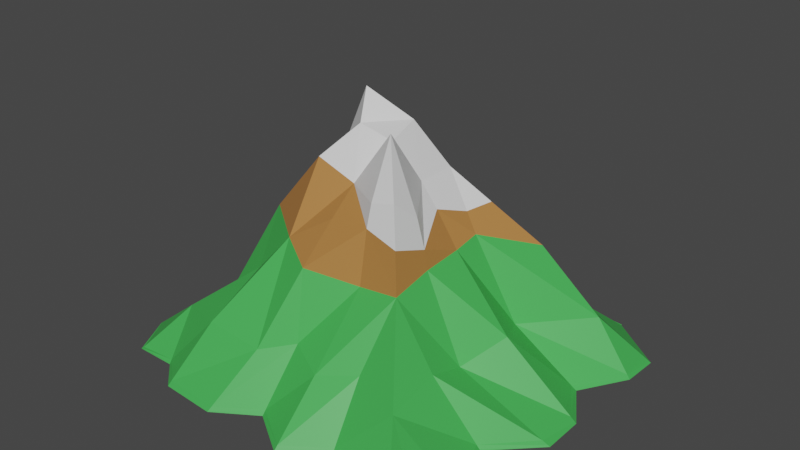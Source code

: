 # Source: Mountain001.blend  (saved by Blender 2.83.20; exported with 4.5.12 LTS)
import bpy
from mathutils import Matrix  # noqa: F401  (used for matrix-valued properties, if any)

bpy.ops.wm.read_factory_settings(use_empty=True)
scene = bpy.context.scene
scene.name = 'Scene'

# ---- collections
col_collection = bpy.data.collections.new('Collection'); scene.collection.children.link(col_collection)

# ---- materials (node trees are filled in below, after node groups)
mat_snow = bpy.data.materials.new('Snow')
mat_snow.use_transparent_shadow = False
mat_green = bpy.data.materials.new('Green')
mat_green.use_transparent_shadow = False
mat_grass = bpy.data.materials.new('Grass')
mat_grass.use_transparent_shadow = False

# ---- material node trees
mat_snow.use_nodes = True; mat_snow.node_tree.nodes.clear()
_N = mat_snow.node_tree.nodes; _L = mat_snow.node_tree.links
n0 = _N.new('ShaderNodeBsdfPrincipled'); n0.name = 'Principled BSDF'; n0.location = (10, 300)
n0.distribution = 'GGX'
n0.subsurface_method = 'BURLEY'
n0.inputs[0].default_value = (0.7874, 0.7874, 0.7874, 1.0)
n0.inputs[3].default_value = 1.45
n0.inputs[27].default_value = (0.0, 0.0, 0.0, 1.0)
n0.inputs[28].default_value = 1.0
n1 = _N.new('ShaderNodeOutputMaterial'); n1.name = 'Material Output'; n1.location = (300, 300)
_L.new(n0.outputs[0], n1.inputs[0])
n1.is_active_output = True
mat_green.use_nodes = True; mat_green.node_tree.nodes.clear()
_N = mat_green.node_tree.nodes; _L = mat_green.node_tree.links
n0 = _N.new('ShaderNodeBsdfPrincipled'); n0.name = 'Principled BSDF'; n0.location = (10, 300)
n0.distribution = 'GGX'
n0.subsurface_method = 'BURLEY'
n0.inputs[0].default_value = (0.448, 0.1967, 0.05355, 1.0)
n0.inputs[3].default_value = 1.45
n0.inputs[27].default_value = (0.0, 0.0, 0.0, 1.0)
n0.inputs[28].default_value = 1.0
n1 = _N.new('ShaderNodeOutputMaterial'); n1.name = 'Material Output'; n1.location = (300, 300)
_L.new(n0.outputs[0], n1.inputs[0])
n1.is_active_output = True
mat_grass.use_nodes = True; mat_grass.node_tree.nodes.clear()
_N = mat_grass.node_tree.nodes; _L = mat_grass.node_tree.links
n0 = _N.new('ShaderNodeBsdfPrincipled'); n0.name = 'Principled BSDF'; n0.location = (10, 300)
n0.distribution = 'GGX'
n0.subsurface_method = 'BURLEY'
n0.inputs[0].default_value = (0.05791, 0.448, 0.08262, 1.0)
n0.inputs[3].default_value = 1.45
n0.inputs[27].default_value = (0.0, 0.0, 0.0, 1.0)
n0.inputs[28].default_value = 1.0
n1 = _N.new('ShaderNodeOutputMaterial'); n1.name = 'Material Output'; n1.location = (300, 300)
_L.new(n0.outputs[0], n1.inputs[0])
n1.is_active_output = True

# ---- world
world_world = bpy.data.worlds.new('World'); scene.world = world_world
world_world.use_nodes = True; world_world.node_tree.nodes.clear()
_N = world_world.node_tree.nodes; _L = world_world.node_tree.links
n0 = _N.new('ShaderNodeOutputWorld'); n0.name = 'World Output'; n0.location = (300, 300)
n1 = _N.new('ShaderNodeBackground'); n1.name = 'Background'; n1.location = (10, 300)
n1.inputs[0].default_value = (0.05088, 0.05088, 0.05088, 1.0)
_L.new(n1.outputs[0], n0.inputs[0])
n0.is_active_output = True
world_world.color = (0.05088, 0.05088, 0.05088)
world_world.use_sun_shadow = False
world_world.sun_shadow_jitter_overblur = 0.0

# ---- meshes
me_cube_001 = bpy.data.meshes.new('Cube.001')
me_cube_001.from_pydata([(-1.0, -1.0, -0.01552), (-1.153, 1.0, -0.01552), (1.252, -1.192, -0.01552), (1.0, 1.0, -0.01552), (-1.0, 0.0, -0.01552), (1.302, 0.0, -0.01552), (0.1177, 1.239, -0.01552), (0.0, -1.0, -0.01552), (0.08572, 0.1427, 1.329), (1.05, -0.5, -0.01552), (-1.0, -0.5, -0.01552), (-0.02735, -0.6285, 0.7068), (-1.0, 0.5, -0.01552), (1.318, 0.5282, -0.01552), (-0.08167, 0.6363, 0.7614), (-0.5933, -1.143, -0.01552), (-0.5, 1.0, -0.01552), (-0.5005, 0.0, 0.5951), (-0.5, -0.5, 0.4867), (-0.5738, 0.5, 0.5389), (0.5, 1.0, -0.01552), (0.5, 0.0, 0.7341), (0.5, -1.0, -0.01552), (0.5, -0.5, 0.6685), (0.7189, 0.5, 0.6334), (-0.75, -1.0, -0.01552), (-0.9025, 1.0, -0.01552), (-0.75, 0.06016, 0.2799), (-0.75, -0.4672, 0.2799), (-0.75, 0.5, 0.2307), (-0.25, 1.239, -0.01552), (-0.3184, 0.0, 1.065), (-0.25, -0.5, 0.7614), (-0.25, 0.5, 0.7614), (-0.25, -1.162, -0.01552), (0.2556, -1.167, -0.01552), (0.3604, 1.239, -0.01552), (0.2556, 0.0, 1.065), (0.2556, -0.5, 0.6411), (0.2556, 0.5, 0.7614), (0.7611, 1.0, -0.01552), (0.8792, -0.04922, 0.3684), (0.7611, -0.5273, 0.3301), (1.079, 0.5561, 0.2799), (0.9467, -1.093, -0.01552), (1.186, -0.8434, -0.01552), (0.03282, -0.75, 0.3237), (-1.13, -0.75, -0.01552), (-0.4802, -0.8932, 0.3237), (0.4672, -0.75, 0.3127), (-0.8197, -0.75, 0.2307), (-0.1424, -0.8805, 0.2799), (0.2556, -0.8569, 0.2799), (0.7784, -0.8579, 0.2799), (-1.11, -0.2608, -0.01552), (1.302, -0.25, -0.01552), (0.0, -0.25, 1.065), (-0.5761, -0.25, 0.7614), (0.5, -0.25, 0.7177), (-0.8605, -0.1738, 0.2799), (-0.25, -0.25, 1.151), (0.2556, -0.25, 1.415), (0.7611, -0.2992, 0.259), (1.147, 0.25, -0.01552), (0.0, 0.25, 1.199), (-1.125, 0.25, -0.01552), (-0.5, 0.1448, 0.7614), (0.5, 0.1678, 0.7614), (-0.8174, 0.25, 0.3182), (-0.25, 0.25, 1.144), (0.2556, 0.25, 1.065), (0.7611, 0.2006, 0.2799), (-1.153, 0.75, -0.01552), (1.328, 0.75, -0.01552), (0.06041, 0.8863, 0.3182), (-0.5, 0.75, 0.3127), (0.6235, 0.8387, 0.2799), (-0.9025, 0.75, 0.1957), (-0.2281, 0.75, 0.2416), (0.3604, 0.75, 0.2252), (0.9026, 0.75, 0.1899), (1.0, 0.994, -0.01552), (-0.1579, 0.03845, 1.493), (-0.08895, -0.09217, 1.337), (0.1142, -0.07357, 1.28), (0.3958, -0.3934, 1.119), (0.4309, -0.25, 0.9989), (0.4586, -0.4577, 0.9037), (0.3626, 0.0, 0.9319), (0.4174, 0.1956, 0.8639), (0.4611, 0.3609, 0.8733), (0.4794, -0.25, 0.8321), (0.2556, 0.434, 0.8415), (-0.25, 0.4282, 0.8713), (-0.04658, 0.4703, 0.9494), (-0.3958, 0.0, 0.8652), (0.0, -0.4254, 0.9241), (0.2556, -0.4423, 0.9553), (0.2556, -0.4037, 1.085), (-0.4181, 0.3946, 0.8341), (1.268, -0.003998, 0.01566), (1.027, -0.5022, 0.01255), (1.299, 0.5304, 0.008474), (1.153, -0.8446, 0.008474), (1.258, -0.254, 0.006779), (1.115, 0.246, 0.008474), (1.293, 0.75, 0.001165), (0.002647, -0.9798, 0.01184), (-0.5842, -1.123, 0.01184), (0.4974, -0.9798, 0.01096), (-0.7556, -0.9798, 0.004342), (-0.2413, -1.14, 0.008313), (0.2556, -1.142, 0.008313), (0.9331, -1.074, 0.008313), (-1.01, -0.9798, -0.01552), (0.1126, 1.208, 0.01447), (-0.5, 0.9775, 0.01397), (0.5111, 0.9855, 0.01103), (-0.9025, 0.9775, 0.003458), (-0.248, 1.195, 0.007586), (0.3604, 1.195, 0.006111), (0.7738, 0.9775, 0.00294), (1.0, 0.9995, -0.01552), (0.9423, 1.0, -0.01552), (1.294, -0.000966, -0.007986), (0.0006397, -0.9951, -0.008909), (1.045, -0.5005, -0.008737), (1.314, 0.5287, -0.009723), (-0.5911, -1.138, -0.008909), (0.4994, -0.9951, -0.009122), (-0.7514, -0.9951, -0.01072), (-0.2479, -1.157, -0.009762), (0.2556, -1.161, -0.009762), (0.9434, -1.089, -0.009762), (1.178, -0.8437, -0.009723), (1.292, -0.251, -0.01013), (1.139, 0.249, -0.009723), (1.32, 0.75, -0.01149), (0.9765, 0.935, 0.03412), (1.138, -1.111, 0.05586), (-1.003, -0.9951, -0.01552), (0.9453, 0.9942, -0.01106), (-0.9915, -1.0, -0.01552), (-0.9915, 0.002042, -0.005495), (-0.9915, -0.4989, -0.005495), (-0.9915, 0.5, -0.007166), (-1.119, -0.75, -0.007166), (-1.102, -0.2578, -0.005495), (-1.115, 0.25, -0.004196), (-1.144, 0.75, -0.008353), (-1.002, -0.9798, -0.01485), (-0.994, -0.9951, -0.01536), (-0.9995, -1.0, -0.01552), (-1.139, 0.9863, -0.003975), (0.1174, 1.238, -0.01388), (-0.5, 0.9988, -0.01391), (0.5006, 0.9992, -0.01407), (-0.9025, 0.9988, -0.01448), (-0.2499, 1.237, -0.01426), (0.3604, 1.237, -0.01434), (0.7618, 0.9988, -0.01451), (1.0, 1.0, -0.01552), (0.9424, 0.9997, -0.01528), (-0.9995, 0.0001116, -0.01497), (-0.9995, -0.4999, -0.01497), (-0.9995, 0.5, -0.01506), (-1.129, -0.75, -0.01506), (-1.11, -0.2606, -0.01497), (-1.125, 0.25, -0.0149), (-1.152, 0.75, -0.01513), (-1.01, -0.9798, -0.01548), (-1.002, -0.9951, -0.01551)], [], [(171, 140, 0, 152), (168, 65, 4, 163), (70, 64, 8), (132, 125, 7, 35), (61, 56, 98), (167, 54, 10, 164), (79, 74, 14, 39), (169, 72, 12, 165), (78, 75, 19, 33), (60, 57, 32), (69, 66, 95, 31), (131, 128, 15, 34), (80, 76, 24), (62, 58, 23, 42), (133, 129, 22, 44), (71, 67, 21, 41), (75, 77, 19), (57, 59, 28, 18), (66, 68, 27, 17), (128, 130, 25, 15), (125, 131, 34, 7), (64, 82, 8), (56, 60, 32, 96), (74, 78, 33, 14), (76, 79, 39, 24), (58, 91, 87, 23), (129, 132, 35, 22), (67, 89, 88, 21), (105, 71, 41, 100), (134, 103, 53, 139), (104, 62, 42, 101), (106, 80, 43, 102), (101, 42, 53, 103), (23, 38, 52, 49), (11, 32, 51, 46), (18, 28, 50, 48), (42, 23, 53), (32, 18, 48, 51), (38, 11, 46, 52), (164, 10, 47, 166), (100, 41, 62, 104), (21, 88, 91, 58), (8, 82, 83), (17, 27, 59, 57), (41, 21, 58, 62), (31, 95, 60), (163, 4, 54, 167), (37, 84, 61), (102, 43, 71, 105), (24, 90, 89, 67), (14, 33, 93, 94), (19, 29, 68, 66), (43, 24, 67, 71), (33, 19, 99, 93), (39, 14, 94, 92), (165, 12, 65, 168), (141, 121, 80, 138), (117, 120, 79, 76), (115, 119, 78, 74), (116, 118, 77, 75), (121, 117, 76, 80), (119, 116, 75, 78), (157, 153, 77, 118), (120, 115, 74, 79), (24, 43, 80), (8, 37, 70), (70, 90, 92), (138, 80, 106, 137), (139, 53, 113, 133), (53, 23, 49), (23, 87, 97, 38), (61, 84, 83, 56), (83, 84, 8), (83, 60, 56), (86, 37, 61), (85, 86, 61), (37, 8, 84), (88, 89, 70, 37), (91, 88, 37, 86), (87, 91, 86, 85), (89, 90, 70), (92, 90, 24, 39), (92, 94, 64, 70), (94, 93, 69, 64), (93, 99, 69), (95, 66, 17), (60, 95, 17, 57), (32, 57, 18), (97, 87, 85, 98), (97, 96, 11, 38), (96, 32, 11), (98, 85, 61), (98, 56, 97), (60, 83, 31), (31, 83, 82), (82, 69, 31), (82, 64, 69), (153, 1, 72, 169), (19, 77, 29), (99, 19, 66), (69, 99, 66), (97, 56, 96), (127, 102, 105, 136), (124, 100, 104, 135), (126, 101, 103, 134), (137, 106, 102, 127), (135, 104, 101, 126), (136, 105, 100, 124), (49, 52, 112, 109), (46, 51, 111, 107), (48, 50, 110, 108), (53, 49, 109, 113), (51, 48, 108, 111), (52, 46, 107, 112), (166, 47, 114, 170), (159, 154, 115, 120), (158, 155, 116, 119), (160, 156, 117, 121), (155, 157, 118, 116), (154, 158, 119, 115), (156, 159, 120, 117), (162, 160, 121, 141), (161, 162, 141, 122), (63, 136, 124, 5), (55, 135, 126, 9), (73, 137, 127, 13), (9, 126, 134, 45), (5, 124, 135, 55), (13, 127, 136, 63), (2, 139, 133, 44), (81, 138, 137, 73), (122, 141, 138, 81), (45, 134, 139, 2), (109, 112, 132, 129), (107, 111, 131, 125), (108, 110, 130, 128), (113, 109, 129, 133), (111, 108, 128, 131), (112, 107, 125, 132), (170, 114, 140, 171), (110, 150, 151, 130), (50, 146, 150, 110), (29, 145, 148, 68), (27, 143, 147, 59), (28, 144, 146, 50), (77, 149, 145, 29), (59, 147, 144, 28), (68, 148, 143, 27), (130, 151, 142, 25), (150, 170, 171, 151), (3, 123, 162, 161), (123, 40, 160, 162), (20, 36, 159, 156), (6, 30, 158, 154), (16, 26, 157, 155), (40, 20, 156, 160), (30, 16, 155, 158), (36, 6, 154, 159), (146, 166, 170, 150), (77, 153, 169, 149), (26, 1, 153, 157), (145, 165, 168, 148), (143, 163, 167, 147), (144, 164, 166, 146), (149, 169, 165, 145), (147, 167, 164, 144), (148, 168, 163, 143), (151, 171, 152, 142)])
me_cube_001.polygons.foreach_set('material_index', [2, 2, 0, 2, 0, 2, 2, 2, 2, 1, 0, 2, 2, 2, 2, 2, 2, 2, 2, 2, 2, 0, 1, 2, 2, 1, 2, 1, 2, 2, 2, 2, 2, 2, 2, 2, 2, 2, 2, 2, 2, 1, 0, 2, 2, 0, 2, 0, 2, 1, 1, 2, 2, 1, 1, 2, 2, 2, 2, 2, 2, 2, 2, 2, 2, 0, 0, 2, 2, 2, 1, 0, 0, 0, 0, 0, 0, 0, 0, 0, 0, 1, 0, 0, 0, 1, 1, 2, 0, 1, 1, 0, 0, 0, 0, 0, 0, 2, 2, 1, 0, 1, 2, 2, 2, 2, 2, 2, 2, 2, 2, 2, 2, 2, 2, 2, 2, 2, 2, 2, 2, 2, 2, 2, 2, 2, 2, 2, 2, 2, 2, 2, 2, 2, 2, 2, 2, 2, 2, 2, 2, 2, 2, 2, 2, 2, 2, 2, 2, 2, 2, 2, 2, 2, 2, 2, 2, 2, 2, 2, 2, 2, 2, 2, 2, 2, 2, 2])
_uv = me_cube_001.uv_layers.new(name='UVMap')
_uv.uv.foreach_set('vector', [0.8749, 0.7494, 0.875, 0.7494, 0.875, 0.75, 0.8749, 0.75, 0.8749, 0.5938, 0.875, 0.5938, 0.875, 0.625, 0.8749, 0.625, 0.7181, 0.5938, 0.75, 0.5938, 0.75, 0.625, 0.7181, 0.7494, 0.75, 0.7494, 0.75, 0.75, 0.7181, 0.75, 0.7181, 0.6562, 0.75, 0.6562, 0.7181, 0.6755, 0.8749, 0.6563, 0.875, 0.6562, 0.875, 0.6875, 0.8749, 0.6875, 0.7181, 0.5312, 0.75, 0.5312, 0.75, 0.5625, 0.7181, 0.5625, 0.8749, 0.5312, 0.875, 0.5312, 0.875, 0.5625, 0.8749, 0.5625, 0.7812, 0.5312, 0.8125, 0.5312, 0.8125, 0.5625, 0.7812, 0.5625, 0.7812, 0.6562, 0.8125, 0.6562, 0.7812, 0.6875, 0.7812, 0.5938, 0.8125, 0.5938, 0.7945, 0.625, 0.7812, 0.625, 0.7812, 0.7494, 0.8125, 0.7494, 0.8125, 0.75, 0.7812, 0.75, 0.6549, 0.5312, 0.6875, 0.5312, 0.6875, 0.5625, 0.6549, 0.6562, 0.6875, 0.6562, 0.6875, 0.6875, 0.6549, 0.6875, 0.6549, 0.7494, 0.6875, 0.7494, 0.6875, 0.75, 0.6549, 0.75, 0.6549, 0.5938, 0.6875, 0.5938, 0.6875, 0.625, 0.6549, 0.625, 0.8125, 0.5312, 0.8438, 0.5312, 0.8125, 0.5625, 0.8125, 0.6562, 0.8438, 0.6562, 0.8438, 0.6875, 0.8125, 0.6875, 0.8125, 0.5938, 0.8438, 0.5938, 0.8438, 0.625, 0.8125, 0.625, 0.8125, 0.7494, 0.8437, 0.7494, 0.8438, 0.75, 0.8125, 0.75, 0.75, 0.7494, 0.7812, 0.7494, 0.7812, 0.75, 0.75, 0.75, 0.75, 0.5938, 0.7512, 0.625, 0.75, 0.625, 0.75, 0.6562, 0.7812, 0.6562, 0.7812, 0.6875, 0.75, 0.6707, 0.75, 0.5312, 0.7812, 0.5312, 0.7812, 0.5625, 0.75, 0.5625, 0.6875, 0.5312, 0.7181, 0.5312, 0.7181, 0.5625, 0.6875, 0.5625, 0.6875, 0.6562, 0.6901, 0.6562, 0.6927, 0.6822, 0.6875, 0.6875, 0.6875, 0.7494, 0.7181, 0.7494, 0.7181, 0.75, 0.6875, 0.75, 0.6875, 0.5938, 0.6978, 0.5938, 0.7047, 0.625, 0.6875, 0.625, 0.6274, 0.5938, 0.6549, 0.5938, 0.6549, 0.625, 0.6274, 0.625, 0.6256, 0.7188, 0.6274, 0.7188, 0.6549, 0.7188, 0.6322, 0.7424, 0.6274, 0.6562, 0.6549, 0.6562, 0.6549, 0.6875, 0.6274, 0.6875, 0.6274, 0.5312, 0.6549, 0.5312, 0.6549, 0.5625, 0.6274, 0.5625, 0.6274, 0.6875, 0.6549, 0.6875, 0.6549, 0.7188, 0.6274, 0.7188, 0.6875, 0.6875, 0.7181, 0.6875, 0.7181, 0.7188, 0.6875, 0.7188, 0.75, 0.6875, 0.7812, 0.6875, 0.7812, 0.7188, 0.75, 0.7188, 0.8125, 0.6875, 0.8438, 0.6875, 0.8438, 0.7188, 0.8125, 0.7188, 0.6549, 0.6875, 0.6875, 0.6875, 0.6549, 0.7188, 0.7812, 0.6875, 0.8125, 0.6875, 0.8125, 0.7188, 0.7812, 0.7188, 0.7181, 0.6875, 0.75, 0.6875, 0.75, 0.7188, 0.7181, 0.7188, 0.8749, 0.6875, 0.875, 0.6875, 0.875, 0.7188, 0.8749, 0.7188, 0.6274, 0.625, 0.6549, 0.625, 0.6549, 0.6562, 0.6274, 0.6562, 0.6875, 0.625, 0.7047, 0.625, 0.6901, 0.6562, 0.6875, 0.6562, 0.75, 0.625, 0.7512, 0.625, 0.75, 0.6259, 0.8125, 0.625, 0.8438, 0.625, 0.8438, 0.6562, 0.8125, 0.6562, 0.6549, 0.625, 0.6875, 0.625, 0.6875, 0.6562, 0.6549, 0.6562, 0.7812, 0.625, 0.7945, 0.625, 0.7812, 0.6562, 0.8749, 0.625, 0.875, 0.625, 0.875, 0.6562, 0.8749, 0.6563, 0.7181, 0.625, 0.7475, 0.625, 0.7181, 0.6562, 0.6274, 0.5625, 0.6549, 0.5625, 0.6549, 0.5938, 0.6274, 0.5938, 0.6875, 0.5625, 0.7045, 0.5799, 0.6978, 0.5938, 0.6875, 0.5938, 0.75, 0.5625, 0.7812, 0.5625, 0.7812, 0.5715, 0.75, 0.5759, 0.8125, 0.5625, 0.8438, 0.5625, 0.8438, 0.5938, 0.8125, 0.5938, 0.6549, 0.5625, 0.6875, 0.5625, 0.6875, 0.5938, 0.6549, 0.5938, 0.7812, 0.5625, 0.8125, 0.5625, 0.7918, 0.579, 0.7812, 0.5715, 0.7181, 0.5625, 0.75, 0.5625, 0.75, 0.5759, 0.7181, 0.5707, 0.8749, 0.5625, 0.875, 0.5625, 0.875, 0.5938, 0.8749, 0.5938, 0.6322, 0.5007, 0.6549, 0.5028, 0.6549, 0.5312, 0.6322, 0.5081, 0.6875, 0.5028, 0.7181, 0.5028, 0.7181, 0.5312, 0.6875, 0.5312, 0.75, 0.5028, 0.7812, 0.5028, 0.7812, 0.5312, 0.75, 0.5312, 0.8125, 0.5028, 0.8438, 0.5028, 0.8438, 0.5312, 0.8125, 0.5312, 0.6549, 0.5028, 0.6875, 0.5028, 0.6875, 0.5312, 0.6549, 0.5312, 0.7812, 0.5028, 0.8125, 0.5028, 0.8125, 0.5312, 0.7812, 0.5312, 0.8438, 0.5002, 0.8733, 0.5017, 0.8438, 0.5312, 0.8438, 0.5028, 0.7181, 0.5028, 0.75, 0.5028, 0.75, 0.5312, 0.7181, 0.5312, 0.6875, 0.5625, 0.6549, 0.5625, 0.6549, 0.5312, 0.75, 0.625, 0.7181, 0.625, 0.7181, 0.5938, 0.7181, 0.5938, 0.7045, 0.5799, 0.7181, 0.5707, 0.6322, 0.5081, 0.6549, 0.5312, 0.6274, 0.5312, 0.6256, 0.5312, 0.6322, 0.7424, 0.6549, 0.7188, 0.6549, 0.7475, 0.6549, 0.7494, 0.6549, 0.7188, 0.6875, 0.6875, 0.6875, 0.7188, 0.6875, 0.6875, 0.6927, 0.6822, 0.7181, 0.6803, 0.7181, 0.6875, 0.7181, 0.6562, 0.7475, 0.625, 0.75, 0.6259, 0.75, 0.6562, 0.75, 0.6259, 0.7475, 0.625, 0.75, 0.625, 0.75, 0.6259, 0.7812, 0.6562, 0.75, 0.6562, 0.6961, 0.6562, 0.7181, 0.625, 0.7181, 0.6562, 0.7005, 0.6742, 0.6961, 0.6562, 0.7181, 0.6562, 0.7181, 0.625, 0.75, 0.625, 0.7475, 0.625, 0.7047, 0.625, 0.6978, 0.5938, 0.7181, 0.5938, 0.7181, 0.625, 0.6901, 0.6562, 0.7047, 0.625, 0.7181, 0.625, 0.6961, 0.6562, 0.6927, 0.6822, 0.6901, 0.6562, 0.6961, 0.6562, 0.7005, 0.6742, 0.6978, 0.5938, 0.7045, 0.5799, 0.7181, 0.5938, 0.7181, 0.5707, 0.7045, 0.5799, 0.6875, 0.5625, 0.7181, 0.5625, 0.7181, 0.5707, 0.75, 0.5759, 0.75, 0.5938, 0.7181, 0.5938, 0.75, 0.5759, 0.7812, 0.5715, 0.7812, 0.5938, 0.75, 0.5938, 0.7812, 0.5715, 0.7918, 0.579, 0.7812, 0.5938, 0.7945, 0.625, 0.8125, 0.5938, 0.8125, 0.625, 0.7812, 0.6562, 0.7945, 0.625, 0.8125, 0.625, 0.8125, 0.6562, 0.7812, 0.6875, 0.8125, 0.6562, 0.8125, 0.6875, 0.7181, 0.6803, 0.6927, 0.6822, 0.7005, 0.6742, 0.7181, 0.6755, 0.7181, 0.6803, 0.75, 0.6707, 0.75, 0.6875, 0.7181, 0.6875, 0.75, 0.6707, 0.7812, 0.6875, 0.75, 0.6875, 0.7181, 0.6755, 0.7005, 0.6742, 0.7181, 0.6562, 0.7181, 0.6755, 0.75, 0.6562, 0.7181, 0.6803, 0.7812, 0.6562, 0.75, 0.6259, 0.7812, 0.625, 0.7812, 0.625, 0.75, 0.6259, 0.7512, 0.625, 0.7512, 0.625, 0.7812, 0.5938, 0.7812, 0.625, 0.7512, 0.625, 0.75, 0.5938, 0.7812, 0.5938, 0.8733, 0.5017, 0.875, 0.5, 0.875, 0.5312, 0.8749, 0.5312, 0.8125, 0.5625, 0.8438, 0.5312, 0.8438, 0.5625, 0.7918, 0.579, 0.8125, 0.5625, 0.8125, 0.5938, 0.7812, 0.5938, 0.7918, 0.579, 0.8125, 0.5938, 0.7181, 0.6803, 0.75, 0.6562, 0.75, 0.6707, 0.6256, 0.5625, 0.6274, 0.5625, 0.6274, 0.5938, 0.6256, 0.5938, 0.6256, 0.625, 0.6274, 0.625, 0.6274, 0.6562, 0.6256, 0.6562, 0.6256, 0.6875, 0.6274, 0.6875, 0.6274, 0.7188, 0.6256, 0.7188, 0.6256, 0.5312, 0.6274, 0.5312, 0.6274, 0.5625, 0.6256, 0.5625, 0.6256, 0.6562, 0.6274, 0.6562, 0.6274, 0.6875, 0.6256, 0.6875, 0.6256, 0.5938, 0.6274, 0.5938, 0.6274, 0.625, 0.6256, 0.625, 0.6875, 0.7188, 0.7181, 0.7188, 0.7181, 0.7475, 0.6875, 0.7475, 0.75, 0.7188, 0.7812, 0.7188, 0.7812, 0.7475, 0.75, 0.7475, 0.8125, 0.7188, 0.8438, 0.7188, 0.8438, 0.7475, 0.8125, 0.7475, 0.6549, 0.7188, 0.6875, 0.7188, 0.6875, 0.7475, 0.6549, 0.7475, 0.7812, 0.7188, 0.8125, 0.7188, 0.8125, 0.7475, 0.7812, 0.7475, 0.7181, 0.7188, 0.75, 0.7188, 0.75, 0.7475, 0.7181, 0.7475, 0.8749, 0.7188, 0.875, 0.7188, 0.875, 0.7475, 0.8749, 0.7475, 0.7181, 0.5002, 0.75, 0.5002, 0.75, 0.5028, 0.7181, 0.5028, 0.7812, 0.5002, 0.8125, 0.5002, 0.8125, 0.5028, 0.7812, 0.5028, 0.6549, 0.5002, 0.6875, 0.5002, 0.6875, 0.5028, 0.6549, 0.5028, 0.8125, 0.5002, 0.8438, 0.5002, 0.8438, 0.5028, 0.8125, 0.5028, 0.75, 0.5002, 0.7812, 0.5002, 0.7812, 0.5028, 0.75, 0.5028, 0.6875, 0.5002, 0.7181, 0.5002, 0.7181, 0.5028, 0.6875, 0.5028, 0.6322, 0.5, 0.6549, 0.5002, 0.6549, 0.5028, 0.6322, 0.5007, 0.625, 0.5, 0.6322, 0.5, 0.6322, 0.5007, 0.625, 0.5001, 0.625, 0.5938, 0.6256, 0.5938, 0.6256, 0.625, 0.625, 0.625, 0.625, 0.6562, 0.6256, 0.6562, 0.6256, 0.6875, 0.625, 0.6875, 0.625, 0.5312, 0.6256, 0.5312, 0.6256, 0.5625, 0.625, 0.5625, 0.625, 0.6875, 0.6256, 0.6875, 0.6256, 0.7188, 0.625, 0.7188, 0.625, 0.625, 0.6256, 0.625, 0.6256, 0.6562, 0.625, 0.6562, 0.625, 0.5625, 0.6256, 0.5625, 0.6256, 0.5938, 0.625, 0.5938, 0.625, 0.75, 0.6322, 0.7424, 0.6549, 0.7494, 0.6549, 0.75, 0.625, 0.5008, 0.6322, 0.5081, 0.6256, 0.5312, 0.625, 0.5312, 0.625, 0.5001, 0.6322, 0.5007, 0.6322, 0.5081, 0.625, 0.5008, 0.625, 0.7188, 0.6256, 0.7188, 0.6322, 0.7424, 0.625, 0.75, 0.6875, 0.7475, 0.7181, 0.7475, 0.7181, 0.7494, 0.6875, 0.7494, 0.75, 0.7475, 0.7812, 0.7475, 0.7812, 0.7494, 0.75, 0.7494, 0.8125, 0.7475, 0.8438, 0.7475, 0.8437, 0.7494, 0.8125, 0.7494, 0.6549, 0.7475, 0.6875, 0.7475, 0.6875, 0.7494, 0.6549, 0.7494, 0.7812, 0.7475, 0.8125, 0.7475, 0.8125, 0.7494, 0.7812, 0.7494, 0.7181, 0.7475, 0.75, 0.7475, 0.75, 0.7494, 0.7181, 0.7494, 0.8749, 0.7475, 0.875, 0.7475, 0.875, 0.7494, 0.8749, 0.7494, 0.8438, 0.7475, 0.8739, 0.7475, 0.8739, 0.7494, 0.8437, 0.7494, 0.8438, 0.7188, 0.8739, 0.7188, 0.8739, 0.7475, 0.8438, 0.7475, 0.8438, 0.5625, 0.8739, 0.5625, 0.8739, 0.5937, 0.8438, 0.5938, 0.8438, 0.625, 0.8739, 0.625, 0.8739, 0.6562, 0.8438, 0.6562, 0.8438, 0.6875, 0.8739, 0.6875, 0.8739, 0.7188, 0.8438, 0.7188, 0.8438, 0.5312, 0.8739, 0.5312, 0.8739, 0.5625, 0.8438, 0.5625, 0.8438, 0.6562, 0.8739, 0.6562, 0.8739, 0.6875, 0.8438, 0.6875, 0.8438, 0.5938, 0.8739, 0.5937, 0.8739, 0.625, 0.8438, 0.625, 0.8437, 0.7494, 0.8739, 0.7494, 0.8739, 0.75, 0.8438, 0.75, 0.8739, 0.7475, 0.8749, 0.7475, 0.8749, 0.7494, 0.8739, 0.7494, 0.625, 0.5, 0.6322, 0.5, 0.6322, 0.5, 0.625, 0.5, 0.6322, 0.5, 0.6549, 0.5, 0.6549, 0.5002, 0.6322, 0.5, 0.6875, 0.5, 0.7181, 0.5, 0.7181, 0.5002, 0.6875, 0.5002, 0.75, 0.5, 0.7812, 0.5, 0.7812, 0.5002, 0.75, 0.5002, 0.8125, 0.5, 0.8438, 0.5, 0.8438, 0.5002, 0.8125, 0.5002, 0.6549, 0.5, 0.6875, 0.5, 0.6875, 0.5002, 0.6549, 0.5002, 0.7812, 0.5, 0.8125, 0.5, 0.8125, 0.5002, 0.7812, 0.5002, 0.7181, 0.5, 0.75, 0.5, 0.75, 0.5002, 0.7181, 0.5002, 0.8739, 0.7188, 0.8749, 0.7188, 0.8749, 0.7475, 0.8739, 0.7475, 0.8438, 0.5312, 0.8733, 0.5017, 0.8749, 0.5312, 0.8739, 0.5312, 0.8438, 0.5, 0.875, 0.5, 0.8733, 0.5017, 0.8438, 0.5002, 0.8739, 0.5625, 0.8749, 0.5625, 0.8749, 0.5938, 0.8739, 0.5937, 0.8739, 0.625, 0.8749, 0.625, 0.8749, 0.6563, 0.8739, 0.6562, 0.8739, 0.6875, 0.8749, 0.6875, 0.8749, 0.7188, 0.8739, 0.7188, 0.8739, 0.5312, 0.8749, 0.5312, 0.8749, 0.5625, 0.8739, 0.5625, 0.8739, 0.6562, 0.8749, 0.6563, 0.8749, 0.6875, 0.8739, 0.6875, 0.8739, 0.5937, 0.8749, 0.5938, 0.8749, 0.625, 0.8739, 0.625, 0.8739, 0.7494, 0.8749, 0.7494, 0.8749, 0.75, 0.8739, 0.75])
me_cube_001.materials.append(mat_snow)
me_cube_001.materials.append(mat_green)
me_cube_001.materials.append(mat_grass)
me_cube_001.use_remesh_fix_poles = True
me_cube_001.use_remesh_preserve_attributes = False
me_cube_001.use_mirror_vertex_groups = False
me_cube_001.update()

# ---- objects
ob_cube = bpy.data.objects.new('Cube', me_cube_001)

# ---- transforms, parenting, visibility, modifiers, constraints
ob_cube.location = (0.0, 0.0, 0.0)
ob_cube.lineart.crease_threshold = 0.0

# ---- collection membership
col_collection.objects.link(ob_cube)

# ---- scene / render settings (as saved in the file)
scene.frame_start = 1; scene.frame_end = 250; scene.frame_set(1)
scene.render.engine = 'BLENDER_EEVEE_NEXT'
scene.cycles.use_denoising = False
scene.cycles.samples = 128
scene.cycles.sampling_pattern = 'TABULATED_SOBOL'
scene.cycles.use_adaptive_sampling = False
scene.cycles.use_light_tree = False
scene.view_settings.view_transform = 'Filmic'
bpy.context.view_layer.update()

# ---- added for rendering (the .blend has no active camera and no usable light): camera, sun
cam_auto = bpy.data.cameras.new('AutoCamera')
cam_auto.lens = 50.0
cam_auto.sensor_width = 36.0
cam_auto.clip_end = 1000.0
ob_auto_camera = bpy.data.objects.new('AutoCamera', cam_auto)
scene.collection.objects.link(ob_auto_camera)
ob_auto_camera.location = (3.59127, -4.18069, 3.54155)
ob_auto_camera.rotation_euler = (1.09748, -7.21219e-08, 0.694738)
scene.camera = ob_auto_camera
light_auto_sun = bpy.data.lights.new('AutoSun', 'SUN')
light_auto_sun.energy = 3.0
light_auto_sun.angle = 0.0523599
ob_auto_sun = bpy.data.objects.new('AutoSun', light_auto_sun)
scene.collection.objects.link(ob_auto_sun)
ob_auto_sun.rotation_euler = (0.872665, 0.174533, 0.523599)
bpy.context.view_layer.update()
